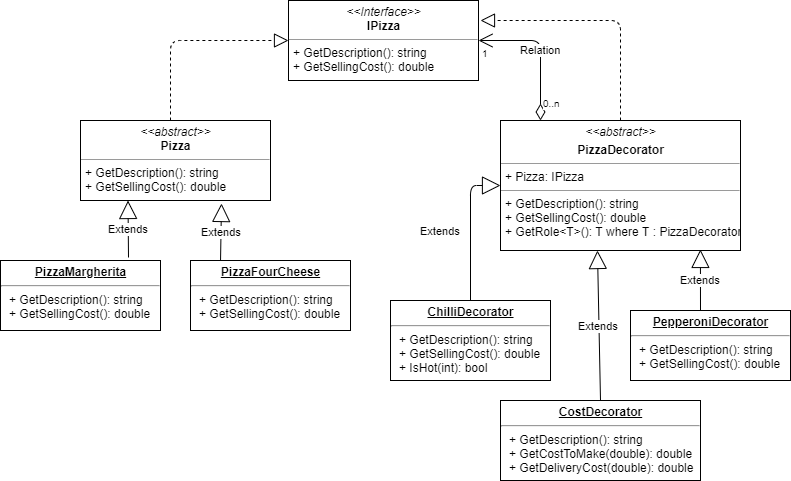

The diagram above was exported from draw.io. Its source (the exported page's mxGraphModel, read from the mxfile embedded in the PNG):
<mxGraphModel dx="1408" dy="731" grid="1" gridSize="10" guides="1" tooltips="1" connect="1" arrows="1" fold="1" page="1" pageScale="1" pageWidth="827" pageHeight="1169" math="0" shadow="0">
  <root>
    <mxCell id="0" />
    <mxCell id="1" parent="0" />
    <mxCell id="iksKoVlYCRxQcr0x4TDe-2" value="&lt;p style=&quot;margin: 0px ; margin-top: 4px ; text-align: center&quot;&gt;&lt;i&gt;&amp;lt;&amp;lt;Interface&amp;gt;&amp;gt;&lt;/i&gt;&lt;br&gt;&lt;b&gt;IPizza&lt;/b&gt;&lt;/p&gt;&lt;hr size=&quot;1&quot;&gt;&lt;p style=&quot;margin: 0px ; margin-left: 4px&quot;&gt;+ GetDescription(): string&lt;br&gt;+ GetSellingCost(): double&lt;/p&gt;" style="verticalAlign=top;align=left;overflow=fill;fontSize=12;fontFamily=Helvetica;html=1;" vertex="1" parent="1">
      <mxGeometry x="318" y="10" width="190" height="80" as="geometry" />
    </mxCell>
    <mxCell id="iksKoVlYCRxQcr0x4TDe-3" value="&lt;p style=&quot;margin: 0px ; margin-top: 4px ; text-align: center&quot;&gt;&lt;i&gt;&amp;lt;&amp;lt;abstract&amp;gt;&amp;gt;&lt;/i&gt;&lt;br&gt;&lt;b&gt;Pizza&lt;/b&gt;&lt;/p&gt;&lt;hr size=&quot;1&quot;&gt;&lt;p style=&quot;margin: 0px ; margin-left: 4px&quot;&gt;+ GetDescription(): string&lt;br&gt;+ GetSellingCost(): double&lt;br&gt;&lt;/p&gt;" style="verticalAlign=top;align=left;overflow=fill;fontSize=12;fontFamily=Helvetica;html=1;" vertex="1" parent="1">
      <mxGeometry x="110" y="130" width="190" height="80" as="geometry" />
    </mxCell>
    <mxCell id="iksKoVlYCRxQcr0x4TDe-4" value="&lt;p style=&quot;margin: 0px ; margin-top: 4px ; text-align: center ; text-decoration: underline&quot;&gt;&lt;b&gt;PizzaMargherita&lt;/b&gt;&lt;/p&gt;&lt;hr&gt;&lt;p style=&quot;margin: 0px ; margin-left: 8px&quot;&gt;+ GetDescription(): string&lt;br&gt;+ GetSellingCost(): double&lt;br&gt;&lt;/p&gt;" style="verticalAlign=top;align=left;overflow=fill;fontSize=12;fontFamily=Helvetica;html=1;" vertex="1" parent="1">
      <mxGeometry x="30" y="270" width="160" height="70" as="geometry" />
    </mxCell>
    <mxCell id="iksKoVlYCRxQcr0x4TDe-5" value="&lt;p style=&quot;margin: 0px ; margin-top: 4px ; text-align: center ; text-decoration: underline&quot;&gt;&lt;b&gt;PizzaFourCheese&lt;/b&gt;&lt;/p&gt;&lt;hr&gt;&lt;p style=&quot;margin: 0px ; margin-left: 8px&quot;&gt;+ GetDescription(): string&lt;br&gt;+ GetSellingCost(): double&lt;br&gt;&lt;/p&gt;" style="verticalAlign=top;align=left;overflow=fill;fontSize=12;fontFamily=Helvetica;html=1;" vertex="1" parent="1">
      <mxGeometry x="220" y="270" width="160" height="70" as="geometry" />
    </mxCell>
    <mxCell id="iksKoVlYCRxQcr0x4TDe-7" value="Extends" style="endArrow=block;endSize=16;endFill=0;html=1;entryX=0.25;entryY=1;entryDx=0;entryDy=0;" edge="1" parent="1" target="iksKoVlYCRxQcr0x4TDe-3">
      <mxGeometry width="160" relative="1" as="geometry">
        <mxPoint x="158" y="267" as="sourcePoint" />
        <mxPoint x="320" y="250" as="targetPoint" />
      </mxGeometry>
    </mxCell>
    <mxCell id="iksKoVlYCRxQcr0x4TDe-8" value="Extends" style="endArrow=block;endSize=16;endFill=0;html=1;exitX=0.794;exitY=-0.043;exitDx=0;exitDy=0;exitPerimeter=0;" edge="1" parent="1">
      <mxGeometry width="160" relative="1" as="geometry">
        <mxPoint x="250.03999999999996" y="269.99" as="sourcePoint" />
        <mxPoint x="251" y="213" as="targetPoint" />
      </mxGeometry>
    </mxCell>
    <mxCell id="iksKoVlYCRxQcr0x4TDe-9" value="" style="endArrow=block;dashed=1;endFill=0;endSize=12;html=1;entryX=0;entryY=0.5;entryDx=0;entryDy=0;" edge="1" parent="1" target="iksKoVlYCRxQcr0x4TDe-2">
      <mxGeometry width="160" relative="1" as="geometry">
        <mxPoint x="200" y="130" as="sourcePoint" />
        <mxPoint x="360" y="130" as="targetPoint" />
        <Array as="points">
          <mxPoint x="200" y="50" />
        </Array>
      </mxGeometry>
    </mxCell>
    <mxCell id="iksKoVlYCRxQcr0x4TDe-10" value="&lt;p style=&quot;margin: 0px ; margin-top: 4px ; text-align: center&quot;&gt;&lt;i&gt;&amp;lt;&amp;lt;abstract&amp;gt;&amp;gt;&lt;/i&gt;&lt;b&gt;&lt;br&gt;&lt;/b&gt;&lt;/p&gt;&lt;p style=&quot;margin: 0px ; margin-top: 4px ; text-align: center&quot;&gt;&lt;b&gt;PizzaDecorator&lt;/b&gt;&lt;/p&gt;&lt;hr size=&quot;1&quot;&gt;&lt;p style=&quot;margin: 0px ; margin-left: 4px&quot;&gt;+ Pizza: IPizza&lt;/p&gt;&lt;hr size=&quot;1&quot;&gt;&lt;p style=&quot;margin: 0px ; margin-left: 4px&quot;&gt;+ GetDescription(): string&lt;br&gt;+ GetSellingCost(): double&lt;/p&gt;&lt;p style=&quot;margin: 0px ; margin-left: 4px&quot;&gt;+ GetRole&amp;lt;T&amp;gt;(): T where T : PizzaDecorator&lt;br&gt;&lt;/p&gt;" style="verticalAlign=top;align=left;overflow=fill;fontSize=12;fontFamily=Helvetica;html=1;" vertex="1" parent="1">
      <mxGeometry x="530" y="130" width="240" height="130" as="geometry" />
    </mxCell>
    <mxCell id="iksKoVlYCRxQcr0x4TDe-14" value="Relation" style="endArrow=open;html=1;endSize=12;startArrow=diamondThin;startSize=14;startFill=0;edgeStyle=orthogonalEdgeStyle;entryX=1;entryY=0.5;entryDx=0;entryDy=0;" edge="1" parent="1" target="iksKoVlYCRxQcr0x4TDe-2">
      <mxGeometry relative="1" as="geometry">
        <mxPoint x="570" y="130" as="sourcePoint" />
        <mxPoint x="730" y="130" as="targetPoint" />
        <Array as="points">
          <mxPoint x="570" y="50" />
        </Array>
      </mxGeometry>
    </mxCell>
    <mxCell id="iksKoVlYCRxQcr0x4TDe-15" value="0..n" style="resizable=0;html=1;align=left;verticalAlign=top;labelBackgroundColor=#ffffff;fontSize=10;" connectable="0" vertex="1" parent="iksKoVlYCRxQcr0x4TDe-14">
      <mxGeometry x="-1" relative="1" as="geometry">
        <mxPoint y="-30" as="offset" />
      </mxGeometry>
    </mxCell>
    <mxCell id="iksKoVlYCRxQcr0x4TDe-16" value="1" style="resizable=0;html=1;align=right;verticalAlign=top;labelBackgroundColor=#ffffff;fontSize=10;" connectable="0" vertex="1" parent="iksKoVlYCRxQcr0x4TDe-14">
      <mxGeometry x="1" relative="1" as="geometry">
        <mxPoint x="12" as="offset" />
      </mxGeometry>
    </mxCell>
    <mxCell id="iksKoVlYCRxQcr0x4TDe-17" value="" style="endArrow=block;dashed=1;endFill=0;endSize=12;html=1;exitX=0.5;exitY=0;exitDx=0;exitDy=0;" edge="1" parent="1" source="iksKoVlYCRxQcr0x4TDe-10">
      <mxGeometry width="160" relative="1" as="geometry">
        <mxPoint x="350" y="30" as="sourcePoint" />
        <mxPoint x="510" y="30" as="targetPoint" />
        <Array as="points">
          <mxPoint x="650" y="30" />
        </Array>
      </mxGeometry>
    </mxCell>
    <mxCell id="iksKoVlYCRxQcr0x4TDe-18" value="&lt;p style=&quot;margin: 0px ; margin-top: 4px ; text-align: center ; text-decoration: underline&quot;&gt;&lt;b&gt;ChilliDecorator&lt;/b&gt;&lt;/p&gt;&lt;hr&gt;&lt;p style=&quot;margin: 0px ; margin-left: 8px&quot;&gt;+ GetDescription(): string&lt;br&gt;+ GetSellingCost(): double&lt;br&gt;&lt;/p&gt;&lt;p style=&quot;margin: 0px ; margin-left: 8px&quot;&gt;+ IsHot(int): bool&lt;/p&gt;" style="verticalAlign=top;align=left;overflow=fill;fontSize=12;fontFamily=Helvetica;html=1;" vertex="1" parent="1">
      <mxGeometry x="420" y="310" width="160" height="80" as="geometry" />
    </mxCell>
    <mxCell id="iksKoVlYCRxQcr0x4TDe-19" value="Extends" style="endArrow=block;endSize=16;endFill=0;html=1;entryX=0;entryY=0.5;entryDx=0;entryDy=0;" edge="1" parent="1" target="iksKoVlYCRxQcr0x4TDe-10">
      <mxGeometry x="-0.0345" y="30" width="160" relative="1" as="geometry">
        <mxPoint x="500" y="310" as="sourcePoint" />
        <mxPoint x="660" y="310" as="targetPoint" />
        <Array as="points">
          <mxPoint x="500" y="195" />
        </Array>
        <mxPoint as="offset" />
      </mxGeometry>
    </mxCell>
    <mxCell id="iksKoVlYCRxQcr0x4TDe-20" value="&lt;p style=&quot;margin: 0px ; margin-top: 4px ; text-align: center ; text-decoration: underline&quot;&gt;&lt;b&gt;CostDecorator&lt;/b&gt;&lt;/p&gt;&lt;hr&gt;&lt;p style=&quot;margin: 0px ; margin-left: 8px&quot;&gt;+ GetDescription(): string&lt;br&gt;+ GetCostToMake(double): double&lt;br&gt;&lt;/p&gt;&lt;p style=&quot;margin: 0px ; margin-left: 8px&quot;&gt;+ GetDeliveryCost(double): double&lt;/p&gt;" style="verticalAlign=top;align=left;overflow=fill;fontSize=12;fontFamily=Helvetica;html=1;" vertex="1" parent="1">
      <mxGeometry x="530" y="410" width="200" height="80" as="geometry" />
    </mxCell>
    <mxCell id="iksKoVlYCRxQcr0x4TDe-21" value="Extends" style="endArrow=block;endSize=16;endFill=0;html=1;entryX=0.404;entryY=1;entryDx=0;entryDy=0;entryPerimeter=0;" edge="1" parent="1" target="iksKoVlYCRxQcr0x4TDe-10">
      <mxGeometry width="160" relative="1" as="geometry">
        <mxPoint x="630" y="410" as="sourcePoint" />
        <mxPoint x="790" y="410" as="targetPoint" />
      </mxGeometry>
    </mxCell>
    <mxCell id="iksKoVlYCRxQcr0x4TDe-22" value="&lt;p style=&quot;margin: 0px ; margin-top: 4px ; text-align: center ; text-decoration: underline&quot;&gt;&lt;b&gt;PepperoniDecorator&lt;/b&gt;&lt;/p&gt;&lt;hr&gt;&lt;p style=&quot;margin: 0px ; margin-left: 8px&quot;&gt;+ GetDescription(): string&lt;br&gt;+ GetSellingCost(): double&lt;/p&gt;" style="verticalAlign=top;align=left;overflow=fill;fontSize=12;fontFamily=Helvetica;html=1;" vertex="1" parent="1">
      <mxGeometry x="660" y="320" width="160" height="70" as="geometry" />
    </mxCell>
    <mxCell id="iksKoVlYCRxQcr0x4TDe-23" value="Extends" style="endArrow=block;endSize=16;endFill=0;html=1;entryX=0.833;entryY=0.992;entryDx=0;entryDy=0;entryPerimeter=0;" edge="1" parent="1" target="iksKoVlYCRxQcr0x4TDe-10">
      <mxGeometry width="160" relative="1" as="geometry">
        <mxPoint x="730" y="320" as="sourcePoint" />
        <mxPoint x="890" y="320" as="targetPoint" />
      </mxGeometry>
    </mxCell>
  </root>
</mxGraphModel>